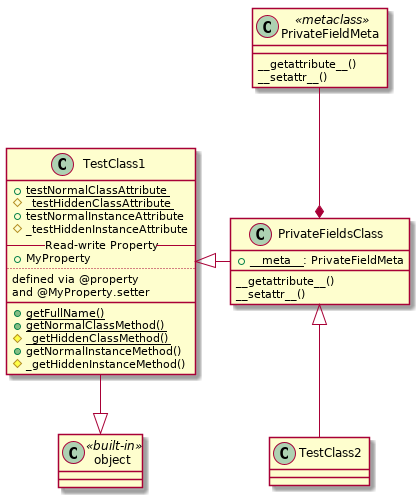

The diagram above was rendered by PlantUML. Its source (embedded in the PNG):
@startuml test_case3_classes















class TestClass1 {
    + {field} <u>testNormalClassAttribute</u>
    # {field} <u>_testHiddenClassAttribute</u>
    + testNormalInstanceAttribute
    # _testHiddenInstanceAttribute
    --Read-write Property--
    + MyProperty
    ..
    defined via @property
    and @MyProperty.setter
    __
    + <u>getFullName()</u>
    + <u>getNormalClassMethod()</u>
    # <u>_getHiddenClassMethod()</u>
    + getNormalInstanceMethod()
    # _getHiddenInstanceMethod()
}

class object <<built-in>>

TestClass1 --|> object

class PrivateFieldsClass {
    + {field} <u>__meta__</u>: PrivateFieldMeta
    __getattribute__()
    __setattr__()
}

TestClass1 <|- PrivateFieldsClass

class PrivateFieldMeta <<metaclass>> {
    __getattribute__()
    __setattr__()
}
PrivateFieldsClass *-up- PrivateFieldMeta
class TestClass2

PrivateFieldsClass <|-- TestClass2

@enduml